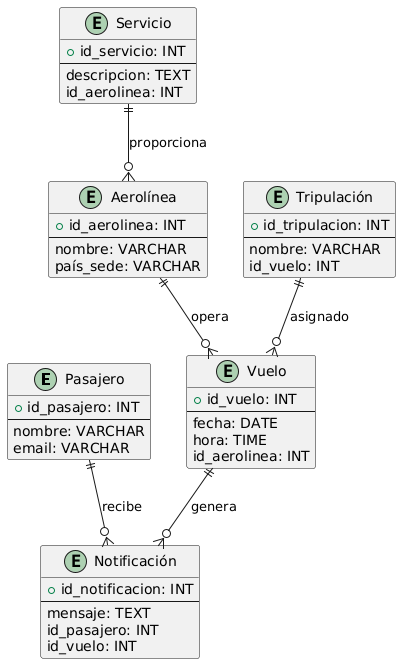

The diagram above was rendered by PlantUML. Its source (embedded in the PNG):
@startuml
entity Pasajero {
  +id_pasajero: INT
  --
  nombre: VARCHAR
  email: VARCHAR
}

entity Vuelo {
  +id_vuelo: INT
  --
  fecha: DATE
  hora: TIME
  id_aerolinea: INT
}

entity Notificación {
  +id_notificacion: INT
  --
  mensaje: TEXT
  id_pasajero: INT
  id_vuelo: INT
}

entity Aerolínea {
  +id_aerolinea: INT
  --
  nombre: VARCHAR
  país_sede: VARCHAR
}

entity Tripulación {
  +id_tripulacion: INT
  --
  nombre: VARCHAR
  id_vuelo: INT
}

entity Servicio {
  +id_servicio: INT
  --
  descripcion: TEXT
  id_aerolinea: INT
}

Pasajero ||--o{ Notificación : recibe
Vuelo ||--o{ Notificación : genera
Aerolínea ||--o{ Vuelo : opera
Tripulación ||--o{ Vuelo : asignado
Servicio ||--o{ Aerolínea : proporciona
@enduml